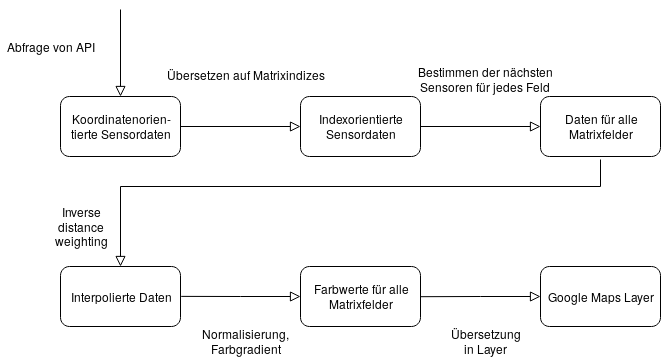

The diagram above was exported from draw.io. Its source (the exported page's mxGraphModel, read from the mxfile embedded in the PNG):
<mxGraphModel dx="778" dy="1152" grid="1" gridSize="10" guides="1" tooltips="1" connect="1" arrows="1" fold="1" page="1" pageScale="1" pageWidth="827" pageHeight="1169" math="0" shadow="0">
  <root>
    <mxCell id="WIyWlLk6GJQsqaUBKTNV-0" />
    <mxCell id="WIyWlLk6GJQsqaUBKTNV-1" parent="WIyWlLk6GJQsqaUBKTNV-0" />
    <mxCell id="WIyWlLk6GJQsqaUBKTNV-2" value="" style="rounded=0;html=1;jettySize=auto;orthogonalLoop=1;fontSize=11;endArrow=block;endFill=0;endSize=8;strokeWidth=1;shadow=0;labelBackgroundColor=none;edgeStyle=orthogonalEdgeStyle;entryX=0;entryY=0.5;entryDx=0;entryDy=0;" parent="WIyWlLk6GJQsqaUBKTNV-1" source="WIyWlLk6GJQsqaUBKTNV-3" target="g_OyMj41yCr8lyu9X0SW-0" edge="1">
      <mxGeometry relative="1" as="geometry">
        <mxPoint x="440" y="80" as="targetPoint" />
      </mxGeometry>
    </mxCell>
    <mxCell id="WIyWlLk6GJQsqaUBKTNV-3" value="Koordinatenorien-tierte Sensordaten" style="rounded=1;whiteSpace=wrap;html=1;fontSize=12;glass=0;strokeWidth=1;shadow=0;" parent="WIyWlLk6GJQsqaUBKTNV-1" vertex="1">
      <mxGeometry x="120" y="110" width="120" height="60" as="geometry" />
    </mxCell>
    <mxCell id="g_OyMj41yCr8lyu9X0SW-0" value="&lt;div&gt;Indexorientierte&lt;/div&gt;&lt;div&gt;Sensordaten&lt;br&gt;&lt;/div&gt;" style="rounded=1;whiteSpace=wrap;html=1;" vertex="1" parent="WIyWlLk6GJQsqaUBKTNV-1">
      <mxGeometry x="360" y="110" width="120" height="60" as="geometry" />
    </mxCell>
    <mxCell id="g_OyMj41yCr8lyu9X0SW-5" value="" style="rounded=0;html=1;jettySize=auto;orthogonalLoop=1;fontSize=11;endArrow=block;endFill=0;endSize=8;strokeWidth=1;shadow=0;labelBackgroundColor=none;edgeStyle=orthogonalEdgeStyle;entryX=0.592;entryY=-0.075;entryDx=0;entryDy=0;entryPerimeter=0;" edge="1" parent="WIyWlLk6GJQsqaUBKTNV-1">
      <mxGeometry relative="1" as="geometry">
        <mxPoint x="179.6" y="22.8" as="sourcePoint" />
        <mxPoint x="179.63999999999996" y="109.8" as="targetPoint" />
        <Array as="points">
          <mxPoint x="179.6" y="22.8" />
        </Array>
      </mxGeometry>
    </mxCell>
    <mxCell id="g_OyMj41yCr8lyu9X0SW-11" value="Übersetzen auf Matrixindizes" style="text;html=1;align=center;verticalAlign=middle;resizable=0;points=[];autosize=1;" vertex="1" parent="WIyWlLk6GJQsqaUBKTNV-1">
      <mxGeometry x="220" y="78" width="170" height="20" as="geometry" />
    </mxCell>
    <mxCell id="g_OyMj41yCr8lyu9X0SW-12" value="&lt;div&gt;Bestimmen der nächsten&lt;/div&gt;&lt;div&gt;Sensoren für jedes Feld&lt;br&gt;&lt;/div&gt;" style="text;html=1;align=center;verticalAlign=middle;resizable=0;points=[];autosize=1;" vertex="1" parent="WIyWlLk6GJQsqaUBKTNV-1">
      <mxGeometry x="470" y="78" width="150" height="30" as="geometry" />
    </mxCell>
    <mxCell id="g_OyMj41yCr8lyu9X0SW-14" value="Daten für alle Matrixfelder" style="rounded=1;whiteSpace=wrap;html=1;" vertex="1" parent="WIyWlLk6GJQsqaUBKTNV-1">
      <mxGeometry x="600" y="110" width="120" height="60" as="geometry" />
    </mxCell>
    <mxCell id="g_OyMj41yCr8lyu9X0SW-15" value="" style="rounded=0;html=1;jettySize=auto;orthogonalLoop=1;fontSize=11;endArrow=block;endFill=0;endSize=8;strokeWidth=1;shadow=0;labelBackgroundColor=none;edgeStyle=orthogonalEdgeStyle;exitX=1;exitY=0.5;exitDx=0;exitDy=0;" edge="1" parent="WIyWlLk6GJQsqaUBKTNV-1" source="g_OyMj41yCr8lyu9X0SW-0" target="g_OyMj41yCr8lyu9X0SW-14">
      <mxGeometry relative="1" as="geometry">
        <mxPoint x="459.58333333333337" y="170.00333333333336" as="sourcePoint" />
        <mxPoint x="459.58333333333337" y="257.50333333333344" as="targetPoint" />
        <Array as="points" />
      </mxGeometry>
    </mxCell>
    <mxCell id="g_OyMj41yCr8lyu9X0SW-16" value="Interpolierte Daten" style="rounded=1;whiteSpace=wrap;html=1;" vertex="1" parent="WIyWlLk6GJQsqaUBKTNV-1">
      <mxGeometry x="120" y="280" width="120" height="60" as="geometry" />
    </mxCell>
    <mxCell id="g_OyMj41yCr8lyu9X0SW-19" value="" style="rounded=0;html=1;jettySize=auto;orthogonalLoop=1;fontSize=11;endArrow=block;endFill=0;endSize=8;strokeWidth=1;shadow=0;labelBackgroundColor=none;edgeStyle=orthogonalEdgeStyle;entryX=0.5;entryY=0;entryDx=0;entryDy=0;" edge="1" parent="WIyWlLk6GJQsqaUBKTNV-1" target="g_OyMj41yCr8lyu9X0SW-16">
      <mxGeometry relative="1" as="geometry">
        <mxPoint x="660" y="173" as="sourcePoint" />
        <mxPoint x="190" y="270" as="targetPoint" />
        <Array as="points">
          <mxPoint x="660" y="173" />
          <mxPoint x="660" y="200" />
          <mxPoint x="180" y="200" />
        </Array>
      </mxGeometry>
    </mxCell>
    <mxCell id="g_OyMj41yCr8lyu9X0SW-20" value="&lt;div class=&quot;module__title js-about-item-title&quot;&gt;&lt;span class=&quot;module__title__link&quot;&gt;Inverse distance weighting&lt;/span&gt;&lt;/div&gt;&lt;span class=&quot;js-about-item-abstr&quot;&gt;&lt;/span&gt;" style="text;html=1;strokeColor=none;fillColor=none;align=center;verticalAlign=middle;whiteSpace=wrap;rounded=0;" vertex="1" parent="WIyWlLk6GJQsqaUBKTNV-1">
      <mxGeometry x="120" y="230" width="40" height="20" as="geometry" />
    </mxCell>
    <mxCell id="g_OyMj41yCr8lyu9X0SW-23" value="Farbwerte für alle Matrixfelder" style="rounded=1;whiteSpace=wrap;html=1;" vertex="1" parent="WIyWlLk6GJQsqaUBKTNV-1">
      <mxGeometry x="360" y="280" width="120" height="60" as="geometry" />
    </mxCell>
    <mxCell id="g_OyMj41yCr8lyu9X0SW-27" value="Abfrage von API" style="text;html=1;align=center;verticalAlign=middle;resizable=0;points=[];autosize=1;" vertex="1" parent="WIyWlLk6GJQsqaUBKTNV-1">
      <mxGeometry x="60" y="50" width="100" height="20" as="geometry" />
    </mxCell>
    <mxCell id="g_OyMj41yCr8lyu9X0SW-28" value="Google Maps Layer" style="rounded=1;whiteSpace=wrap;html=1;" vertex="1" parent="WIyWlLk6GJQsqaUBKTNV-1">
      <mxGeometry x="600" y="280" width="120" height="60" as="geometry" />
    </mxCell>
    <mxCell id="g_OyMj41yCr8lyu9X0SW-30" value="" style="rounded=0;html=1;jettySize=auto;orthogonalLoop=1;fontSize=11;endArrow=block;endFill=0;endSize=8;strokeWidth=1;shadow=0;labelBackgroundColor=none;edgeStyle=orthogonalEdgeStyle;exitX=1.006;exitY=0.498;exitDx=0;exitDy=0;exitPerimeter=0;entryX=0;entryY=0.5;entryDx=0;entryDy=0;" edge="1" parent="WIyWlLk6GJQsqaUBKTNV-1" source="g_OyMj41yCr8lyu9X0SW-16" target="g_OyMj41yCr8lyu9X0SW-23">
      <mxGeometry relative="1" as="geometry">
        <mxPoint x="334.58333333333337" y="280.00333333333333" as="sourcePoint" />
        <mxPoint x="330" y="360" as="targetPoint" />
        <Array as="points" />
      </mxGeometry>
    </mxCell>
    <mxCell id="g_OyMj41yCr8lyu9X0SW-31" value="" style="rounded=0;html=1;jettySize=auto;orthogonalLoop=1;fontSize=11;endArrow=block;endFill=0;endSize=8;strokeWidth=1;shadow=0;labelBackgroundColor=none;edgeStyle=orthogonalEdgeStyle;entryX=0;entryY=0.5;entryDx=0;entryDy=0;" edge="1" parent="WIyWlLk6GJQsqaUBKTNV-1" target="g_OyMj41yCr8lyu9X0SW-28">
      <mxGeometry relative="1" as="geometry">
        <mxPoint x="480" y="310.19" as="sourcePoint" />
        <mxPoint x="590.1041176470587" y="309.9858823529412" as="targetPoint" />
        <Array as="points" />
      </mxGeometry>
    </mxCell>
    <mxCell id="g_OyMj41yCr8lyu9X0SW-32" value="&lt;div&gt;Normalisierung,&lt;br&gt;&lt;/div&gt;&lt;div&gt;Farbgradient&lt;/div&gt;" style="text;html=1;align=center;verticalAlign=middle;resizable=0;points=[];autosize=1;" vertex="1" parent="WIyWlLk6GJQsqaUBKTNV-1">
      <mxGeometry x="255" y="340" width="100" height="30" as="geometry" />
    </mxCell>
    <mxCell id="g_OyMj41yCr8lyu9X0SW-33" value="&lt;div&gt;Übersetzung&lt;/div&gt;&lt;div&gt;in Layer&lt;br&gt;&lt;/div&gt;" style="text;html=1;align=center;verticalAlign=middle;resizable=0;points=[];autosize=1;" vertex="1" parent="WIyWlLk6GJQsqaUBKTNV-1">
      <mxGeometry x="500" y="340" width="90" height="30" as="geometry" />
    </mxCell>
  </root>
</mxGraphModel>